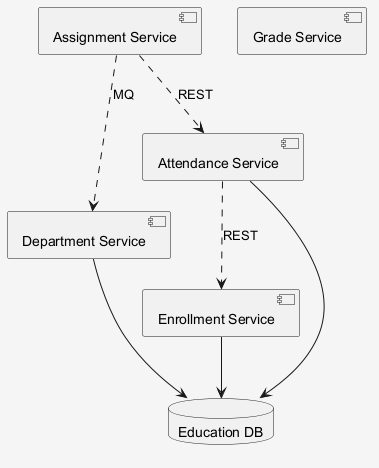

The diagram above was rendered by PlantUML. Its source (embedded in the PNG):
@startuml
skinparam shadowing false
skinparam backgroundColor #F5F5F5
component "Assignment Service" as C_AssignmentService
component "Department Service" as C_DepartmentService
component "Enrollment Service" as C_EnrollmentService
component "Grade Service" as C_GradeService
component "Attendance Service" as C_AttendanceService
database "Education DB" as DB_education
C_DepartmentService --> DB_education
C_EnrollmentService --> DB_education
C_AttendanceService --> DB_education
C_AssignmentService ..> C_DepartmentService : MQ
C_AttendanceService ..> C_EnrollmentService : REST
C_AssignmentService ..> C_AttendanceService : REST
@enduml